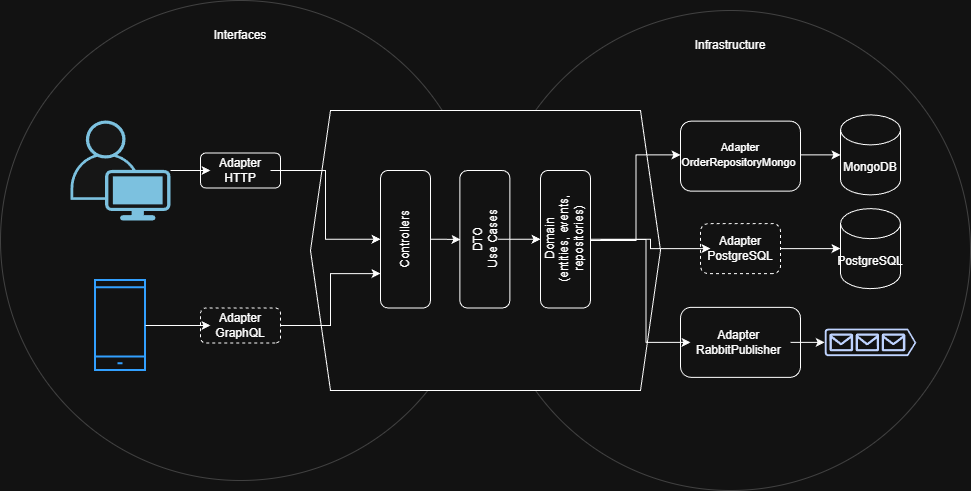

The diagram above was exported from draw.io. Its source (the exported page's mxGraphModel, read from the mxfile embedded in the PNG):
<mxGraphModel dx="1426" dy="743" grid="1" gridSize="10" guides="1" tooltips="1" connect="1" arrows="1" fold="1" page="1" pageScale="1" pageWidth="827" pageHeight="1169" math="0" shadow="0">
  <root>
    <mxCell id="0" />
    <mxCell id="1" parent="0" />
    <mxCell id="I6vN4SeOlmt67Z3efTfj-7" parent="1" style="ellipse;whiteSpace=wrap;html=1;aspect=fixed;opacity=20;" value="" vertex="1">
      <mxGeometry height="480" width="480" x="500" y="80" as="geometry" />
    </mxCell>
    <mxCell id="I6vN4SeOlmt67Z3efTfj-33" parent="1" style="rounded=1;whiteSpace=wrap;html=1;rotation=-180;" value="" vertex="1">
      <mxGeometry height="70" width="120" x="690" y="376.88" as="geometry" />
    </mxCell>
    <mxCell id="I6vN4SeOlmt67Z3efTfj-6" parent="1" style="ellipse;whiteSpace=wrap;html=1;aspect=fixed;opacity=20;" value="" vertex="1">
      <mxGeometry height="480" width="480" x="10" y="70" as="geometry" />
    </mxCell>
    <mxCell id="I6vN4SeOlmt67Z3efTfj-1" parent="1" style="points=[[0.35,0,0],[0.98,0.51,0],[1,0.71,0],[0.67,1,0],[0,0.795,0],[0,0.65,0]];verticalLabelPosition=bottom;sketch=0;html=1;verticalAlign=top;aspect=fixed;align=center;pointerEvents=1;shape=mxgraph.cisco19.user2;fillColor=#fafafa;strokeColor=#005073;" value="" vertex="1">
      <mxGeometry height="100" width="100" x="80" y="190" as="geometry" />
    </mxCell>
    <mxCell id="I6vN4SeOlmt67Z3efTfj-2" parent="1" style="html=1;verticalLabelPosition=bottom;align=center;labelBackgroundColor=#ffffff;verticalAlign=top;strokeWidth=2;strokeColor=#0080F0;shadow=0;dashed=0;shape=mxgraph.ios7.icons.smartphone;" value="" vertex="1">
      <mxGeometry height="90" width="50" x="105" y="350" as="geometry" />
    </mxCell>
    <mxCell id="I6vN4SeOlmt67Z3efTfj-3" parent="1" style="shape=hexagon;perimeter=hexagonPerimeter2;whiteSpace=wrap;html=1;fixedSize=1;" value="" vertex="1">
      <mxGeometry height="280" width="350" x="320" y="180" as="geometry" />
    </mxCell>
    <mxCell id="I6vN4SeOlmt67Z3efTfj-8" parent="1" style="text;html=1;whiteSpace=wrap;strokeColor=none;fillColor=none;align=center;verticalAlign=middle;rounded=0;" value="Interfaces" vertex="1">
      <mxGeometry height="30" width="60" x="220" y="90" as="geometry" />
    </mxCell>
    <mxCell id="I6vN4SeOlmt67Z3efTfj-9" parent="1" style="text;html=1;whiteSpace=wrap;strokeColor=none;fillColor=none;align=center;verticalAlign=middle;rounded=0;" value="Infrastructure" vertex="1">
      <mxGeometry height="30" width="60" x="710" y="100" as="geometry" />
    </mxCell>
    <mxCell id="I6vN4SeOlmt67Z3efTfj-10" parent="1" style="shape=cylinder3;whiteSpace=wrap;html=1;boundedLbl=1;backgroundOutline=1;size=15;" value="MongoDB" vertex="1">
      <mxGeometry height="80" width="60" x="850" y="184.38" as="geometry" />
    </mxCell>
    <mxCell id="I6vN4SeOlmt67Z3efTfj-11" parent="1" style="shape=cylinder3;whiteSpace=wrap;html=1;boundedLbl=1;backgroundOutline=1;size=15;" value="PostgreSQL" vertex="1">
      <mxGeometry height="80" width="60" x="850" y="278.13" as="geometry" />
    </mxCell>
    <mxCell id="I6vN4SeOlmt67Z3efTfj-12" parent="1" style="sketch=0;aspect=fixed;pointerEvents=1;shadow=0;dashed=0;html=1;strokeColor=none;labelPosition=center;verticalLabelPosition=bottom;verticalAlign=top;align=center;fillColor=#00188D;shape=mxgraph.azure.queue_generic" value="" vertex="1">
      <mxGeometry height="27.5" width="91.66" x="834.17" y="398.13" as="geometry" />
    </mxCell>
    <mxCell id="I6vN4SeOlmt67Z3efTfj-13" parent="1" style="rounded=1;whiteSpace=wrap;html=1;rotation=-180;" value="" vertex="1">
      <mxGeometry height="70" width="120" x="690" y="190.63" as="geometry" />
    </mxCell>
    <mxCell id="I6vN4SeOlmt67Z3efTfj-61" edge="1" parent="1" source="I6vN4SeOlmt67Z3efTfj-16" style="edgeStyle=orthogonalEdgeStyle;rounded=0;orthogonalLoop=1;jettySize=auto;html=1;" target="I6vN4SeOlmt67Z3efTfj-10">
      <mxGeometry relative="1" as="geometry" />
    </mxCell>
    <mxCell id="I6vN4SeOlmt67Z3efTfj-16" parent="1" style="text;html=1;whiteSpace=wrap;strokeColor=none;fillColor=none;align=center;verticalAlign=middle;rounded=0;" value="&lt;font style=&quot;font-size: 11px;&quot;&gt;Adapter&lt;br&gt;OrderRepositoryMongo&amp;nbsp;&lt;/font&gt;" vertex="1">
      <mxGeometry height="72.5" width="120" x="690" y="188.13" as="geometry" />
    </mxCell>
    <mxCell id="I6vN4SeOlmt67Z3efTfj-63" edge="1" parent="1" source="I6vN4SeOlmt67Z3efTfj-18" style="edgeStyle=orthogonalEdgeStyle;rounded=0;orthogonalLoop=1;jettySize=auto;html=1;" target="I6vN4SeOlmt67Z3efTfj-11">
      <mxGeometry relative="1" as="geometry" />
    </mxCell>
    <mxCell id="I6vN4SeOlmt67Z3efTfj-18" parent="1" style="rounded=1;whiteSpace=wrap;html=1;rotation=-180;dashed=1;" value="" vertex="1">
      <mxGeometry height="50" width="80" x="710" y="293.13" as="geometry" />
    </mxCell>
    <mxCell id="I6vN4SeOlmt67Z3efTfj-19" parent="1" style="rounded=1;whiteSpace=wrap;html=1;rotation=-180;" value="" vertex="1">
      <mxGeometry height="35" width="80" x="210" y="222.5" as="geometry" />
    </mxCell>
    <mxCell id="I6vN4SeOlmt67Z3efTfj-53" edge="1" parent="1" source="I6vN4SeOlmt67Z3efTfj-20" style="edgeStyle=orthogonalEdgeStyle;rounded=0;orthogonalLoop=1;jettySize=auto;html=1;entryX=0;entryY=0.75;entryDx=0;entryDy=0;" target="I6vN4SeOlmt67Z3efTfj-35">
      <mxGeometry relative="1" as="geometry" />
    </mxCell>
    <mxCell id="I6vN4SeOlmt67Z3efTfj-20" parent="1" style="rounded=1;whiteSpace=wrap;html=1;rotation=-180;dashed=1;" value="" vertex="1">
      <mxGeometry height="35" width="80" x="210" y="377.5" as="geometry" />
    </mxCell>
    <mxCell id="I6vN4SeOlmt67Z3efTfj-21" parent="1" style="text;html=1;whiteSpace=wrap;strokeColor=none;fillColor=none;align=center;verticalAlign=middle;rounded=0;" value="Adapter PostgreSQL" vertex="1">
      <mxGeometry height="30" width="60" x="720" y="303.13" as="geometry" />
    </mxCell>
    <mxCell id="I6vN4SeOlmt67Z3efTfj-22" parent="1" style="text;html=1;whiteSpace=wrap;strokeColor=none;fillColor=none;align=center;verticalAlign=middle;rounded=0;" value="Adapter&amp;nbsp;&lt;br&gt;RabbitPublisher&amp;nbsp;" vertex="1">
      <mxGeometry height="63.75" width="100" x="700" y="380.01" as="geometry" />
    </mxCell>
    <mxCell id="I6vN4SeOlmt67Z3efTfj-47" edge="1" parent="1" source="I6vN4SeOlmt67Z3efTfj-24" style="edgeStyle=orthogonalEdgeStyle;rounded=0;orthogonalLoop=1;jettySize=auto;html=1;entryX=0;entryY=0.5;entryDx=0;entryDy=0;" target="I6vN4SeOlmt67Z3efTfj-35">
      <mxGeometry relative="1" as="geometry" />
    </mxCell>
    <mxCell id="I6vN4SeOlmt67Z3efTfj-24" parent="1" style="text;html=1;whiteSpace=wrap;strokeColor=none;fillColor=none;align=center;verticalAlign=middle;rounded=0;" value="Adapter&lt;div&gt;HTTP&lt;/div&gt;" vertex="1">
      <mxGeometry height="30" width="60" x="220" y="225" as="geometry" />
    </mxCell>
    <mxCell id="I6vN4SeOlmt67Z3efTfj-25" parent="1" style="text;html=1;whiteSpace=wrap;strokeColor=none;fillColor=none;align=center;verticalAlign=middle;rounded=0;" value="Adapter&lt;div&gt;GraphQL&lt;/div&gt;" vertex="1">
      <mxGeometry height="30" width="60" x="220" y="380" as="geometry" />
    </mxCell>
    <mxCell id="I6vN4SeOlmt67Z3efTfj-34" connectable="0" parent="1" style="group" value="" vertex="1">
      <mxGeometry height="137.5" width="50" x="390" y="240" as="geometry" />
    </mxCell>
    <mxCell id="I6vN4SeOlmt67Z3efTfj-35" parent="I6vN4SeOlmt67Z3efTfj-34" style="rounded=1;whiteSpace=wrap;html=1;" value="" vertex="1">
      <mxGeometry height="137.5" width="50" as="geometry" />
    </mxCell>
    <mxCell id="I6vN4SeOlmt67Z3efTfj-36" parent="I6vN4SeOlmt67Z3efTfj-34" style="text;html=1;whiteSpace=wrap;strokeColor=none;fillColor=none;align=center;verticalAlign=middle;rounded=0;rotation=-90;" value="Controllers" vertex="1">
      <mxGeometry height="30" width="60" x="-5" y="53.75" as="geometry" />
    </mxCell>
    <mxCell id="I6vN4SeOlmt67Z3efTfj-39" connectable="0" parent="1" style="group" value="" vertex="1">
      <mxGeometry height="137.5" width="60.63" x="469.37" y="240" as="geometry" />
    </mxCell>
    <mxCell id="I6vN4SeOlmt67Z3efTfj-40" parent="I6vN4SeOlmt67Z3efTfj-39" style="rounded=1;whiteSpace=wrap;html=1;" value="" vertex="1">
      <mxGeometry height="137.5" width="50" as="geometry" />
    </mxCell>
    <mxCell id="I6vN4SeOlmt67Z3efTfj-41" parent="I6vN4SeOlmt67Z3efTfj-39" style="text;html=1;whiteSpace=wrap;strokeColor=none;fillColor=none;align=center;verticalAlign=middle;rounded=0;rotation=-90;" value="DTO &lt;br&gt;Use Cases" vertex="1">
      <mxGeometry height="26.25" width="75" x="-12.5" y="55.63" as="geometry" />
    </mxCell>
    <mxCell id="I6vN4SeOlmt67Z3efTfj-43" connectable="0" parent="1" style="group" value="" vertex="1">
      <mxGeometry height="137.5" width="70.31" x="550" y="240" as="geometry" />
    </mxCell>
    <mxCell id="I6vN4SeOlmt67Z3efTfj-44" parent="I6vN4SeOlmt67Z3efTfj-43" style="rounded=1;whiteSpace=wrap;html=1;" value="" vertex="1">
      <mxGeometry height="137.5" width="50" as="geometry" />
    </mxCell>
    <mxCell id="I6vN4SeOlmt67Z3efTfj-45" parent="I6vN4SeOlmt67Z3efTfj-43" style="text;html=1;whiteSpace=wrap;strokeColor=none;fillColor=none;align=center;verticalAlign=middle;rounded=0;rotation=-90;" value="Domain&lt;br&gt;(entities, events,&lt;br&gt;repositories)" vertex="1">
      <mxGeometry height="24.37" width="92.5" x="-22.19" y="56.57" as="geometry" />
    </mxCell>
    <mxCell id="I6vN4SeOlmt67Z3efTfj-50" edge="1" parent="1" source="I6vN4SeOlmt67Z3efTfj-1" style="endArrow=classic;html=1;rounded=0;entryX=0;entryY=0.5;entryDx=0;entryDy=0;" target="I6vN4SeOlmt67Z3efTfj-24" value="">
      <mxGeometry height="50" relative="1" width="50" as="geometry">
        <mxPoint x="200" y="230" as="sourcePoint" />
        <mxPoint x="250" y="180" as="targetPoint" />
      </mxGeometry>
    </mxCell>
    <mxCell id="I6vN4SeOlmt67Z3efTfj-52" edge="1" parent="1" source="I6vN4SeOlmt67Z3efTfj-2" style="endArrow=classic;html=1;rounded=0;" target="I6vN4SeOlmt67Z3efTfj-25" value="">
      <mxGeometry height="50" relative="1" width="50" as="geometry">
        <mxPoint x="160" y="410" as="sourcePoint" />
        <mxPoint x="210" y="360" as="targetPoint" />
      </mxGeometry>
    </mxCell>
    <mxCell id="I6vN4SeOlmt67Z3efTfj-54" edge="1" parent="1" source="I6vN4SeOlmt67Z3efTfj-35" style="edgeStyle=orthogonalEdgeStyle;rounded=0;orthogonalLoop=1;jettySize=auto;html=1;">
      <mxGeometry relative="1" as="geometry">
        <mxPoint x="470" y="309" as="targetPoint" />
      </mxGeometry>
    </mxCell>
    <mxCell id="I6vN4SeOlmt67Z3efTfj-58" edge="1" parent="1" style="edgeStyle=orthogonalEdgeStyle;rounded=0;orthogonalLoop=1;jettySize=auto;html=1;entryX=0;entryY=0.5;entryDx=0;entryDy=0;" target="I6vN4SeOlmt67Z3efTfj-16">
      <mxGeometry relative="1" as="geometry">
        <mxPoint x="600" y="310" as="sourcePoint" />
      </mxGeometry>
    </mxCell>
    <mxCell id="I6vN4SeOlmt67Z3efTfj-59" edge="1" parent="1" source="I6vN4SeOlmt67Z3efTfj-44" style="edgeStyle=orthogonalEdgeStyle;rounded=0;orthogonalLoop=1;jettySize=auto;html=1;" target="I6vN4SeOlmt67Z3efTfj-21">
      <mxGeometry relative="1" as="geometry" />
    </mxCell>
    <mxCell id="I6vN4SeOlmt67Z3efTfj-60" edge="1" parent="1" style="edgeStyle=orthogonalEdgeStyle;rounded=0;orthogonalLoop=1;jettySize=auto;html=1;entryX=0;entryY=0.5;entryDx=0;entryDy=0;" target="I6vN4SeOlmt67Z3efTfj-22">
      <mxGeometry relative="1" as="geometry">
        <mxPoint x="610" y="309" as="sourcePoint" />
      </mxGeometry>
    </mxCell>
    <mxCell id="I6vN4SeOlmt67Z3efTfj-65" edge="1" parent="1" source="I6vN4SeOlmt67Z3efTfj-22" style="edgeStyle=orthogonalEdgeStyle;rounded=0;orthogonalLoop=1;jettySize=auto;html=1;entryX=0;entryY=0.5;entryDx=0;entryDy=0;entryPerimeter=0;" target="I6vN4SeOlmt67Z3efTfj-12">
      <mxGeometry relative="1" as="geometry" />
    </mxCell>
    <mxCell id="I6vN4SeOlmt67Z3efTfj-66" edge="1" parent="1" source="I6vN4SeOlmt67Z3efTfj-41" style="edgeStyle=orthogonalEdgeStyle;rounded=0;orthogonalLoop=1;jettySize=auto;html=1;entryX=0;entryY=0.5;entryDx=0;entryDy=0;" target="I6vN4SeOlmt67Z3efTfj-44">
      <mxGeometry relative="1" as="geometry" />
    </mxCell>
  </root>
</mxGraphModel>